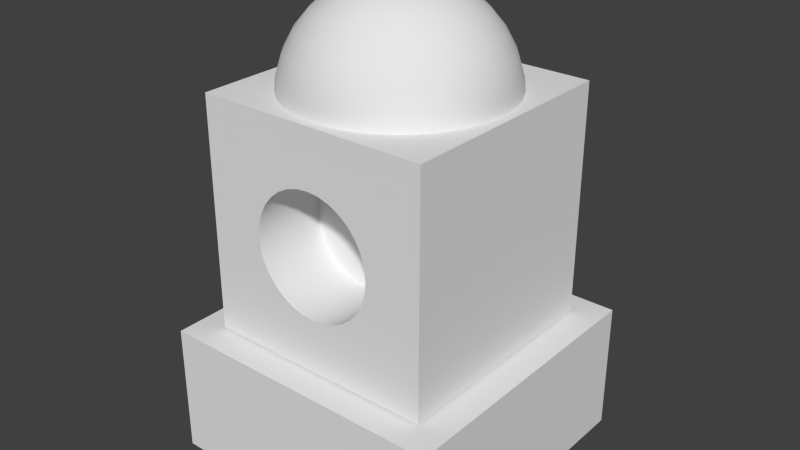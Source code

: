 # Source: RedTowerV1.blend  (saved by Blender 2.76.0; exported with 4.5.12 LTS)
import bpy
from mathutils import Matrix  # noqa: F401  (used for matrix-valued properties, if any)

bpy.ops.wm.read_factory_settings(use_empty=True)
scene = bpy.context.scene
scene.name = 'Scene'

# ---- collections
col_collection_1 = bpy.data.collections.new('Collection 1'); scene.collection.children.link(col_collection_1)

# ---- materials (node trees are filled in below, after node groups)
mat_material = bpy.data.materials.new('Material')
mat_material.alpha_threshold = 0.0
mat_material.use_transparent_shadow = False
mat_material.roughness = 0.5
mat_material.line_color = (0.0, 0.0, 0.0, 1.0)

# ---- material node trees

# ---- world
world_world = bpy.data.worlds.new('World'); scene.world = world_world
world_world.color = (0.05088, 0.05088, 0.05088)
world_world.use_sun_shadow = False
world_world.sun_shadow_jitter_overblur = 0.0
world_world.cycles.sampling_method = 'MANUAL'
world_world.cycles.sample_map_resolution = 256

# ---- meshes
me_cube_001 = bpy.data.meshes.new('Cube.001')
me_cube_001.from_pydata([(-1.0, -1.0, -1.0), (-1.0, -1.0, 1.0), (-1.0, 1.0, -1.0), (-1.0, 1.0, 1.0), (1.0, -1.0, -1.0), (1.0, -1.0, 1.0), (1.0, 1.0, -1.0), (1.0, 1.0, 1.0), (-0.3712, -1.0, -0.3879), (-0.2917, -1.0, -0.4532), (-0.2009, -1.0, -0.5017), (-0.1024, -1.0, -0.5316), (3.576e-08, -1.0, -0.5417), (0.1024, -1.0, -0.5316), (0.2009, -1.0, -0.5017), (0.2917, -1.0, -0.4532), (0.3712, -1.0, -0.3879), (0.4365, -1.0, -0.3083), (0.485, -1.0, -0.2176), (0.5149, -1.0, -0.1191), (0.525, -1.0, -0.01667), (0.5149, -1.0, 0.08575), (0.485, -1.0, 0.1842), (0.4365, -1.0, 0.275), (0.3712, -1.0, 0.3546), (0.2917, -1.0, 0.4199), (0.2009, -1.0, 0.4684), (0.1024, -1.0, 0.4982), (3.576e-08, -1.0, 0.5083), (-0.1024, -1.0, 0.4982), (-0.2009, -1.0, 0.4684), (-0.2917, -1.0, 0.4199), (-0.3712, -1.0, 0.3546), (-0.4365, -1.0, 0.275), (-0.485, -1.0, 0.1842), (-0.5149, -1.0, 0.08575), (-0.525, -1.0, -0.01667), (-0.5149, -1.0, -0.1191), (-0.485, -1.0, -0.2176), (-0.4365, -1.0, -0.3083), (-0.3712, -0.371, -0.3879), (-0.2917, -0.371, -0.4532), (-0.2009, -0.371, -0.5017), (-0.1024, -0.371, -0.5316), (3.576e-08, -0.371, -0.5417), (0.1024, -0.371, -0.5316), (0.2009, -0.371, -0.5017), (0.2917, -0.371, -0.4532), (0.3712, -0.371, -0.3879), (0.4365, -0.371, -0.3083), (0.485, -0.371, -0.2176), (0.5149, -0.371, -0.1191), (0.525, -0.371, -0.01667), (0.5149, -0.371, 0.08575), (0.485, -0.371, 0.1842), (0.4365, -0.371, 0.275), (0.3712, -0.371, 0.3546), (0.2917, -0.371, 0.4199), (0.2009, -0.371, 0.4684), (0.1024, -0.371, 0.4982), (3.576e-08, -0.371, 0.5083), (-0.1024, -0.371, 0.4982), (-0.2009, -0.371, 0.4684), (-0.2917, -0.371, 0.4199), (-0.3712, -0.371, 0.3546), (-0.4365, -0.371, 0.275), (-0.485, -0.371, 0.1842), (-0.5149, -0.371, 0.08575), (-0.525, -0.371, -0.01667), (-0.5149, -0.371, -0.1191), (-0.485, -0.371, -0.2176), (-0.4365, -0.371, -0.3083), (-0.1712, -0.01177, 1.838), (-0.3443, -0.01177, 1.786), (-0.5038, -0.01177, 1.701), (-0.6437, -0.01177, 1.586), (-0.7585, -0.01177, 1.446), (-0.8437, -0.01177, 1.287), (-0.8963, -0.01177, 1.113), (-0.914, -0.01177, 0.9333), (-0.1677, 0.02335, 1.838), (-0.3375, 0.05712, 1.786), (-0.494, 0.08825, 1.701), (-0.6311, 0.1155, 1.586), (-0.7437, 0.1379, 1.446), (-0.8274, 0.1546, 1.287), (-0.8789, 0.1648, 1.113), (-0.8963, 0.1683, 0.9333), (-0.1575, 0.05712, 1.838), (-0.3174, 0.1234, 1.786), (-0.4648, 0.1844, 1.701), (-0.594, 0.238, 1.586), (-0.7, 0.2819, 1.446), (-0.7788, 0.3145, 1.287), (-0.8274, 0.3346, 1.113), (-0.8437, 0.3414, 0.9333), (-0.1408, 0.08825, 1.838), (-0.2848, 0.1844, 1.786), (-0.4174, 0.2731, 1.701), (-0.5337, 0.3508, 1.586), (-0.6291, 0.4145, 1.446), (-0.7, 0.4619, 1.287), (-0.7437, 0.4911, 1.113), (-0.7585, 0.5009, 0.9333), (-0.1184, 0.1155, 1.838), (-0.2408, 0.238, 1.786), (-0.3537, 0.3508, 1.701), (-0.4526, 0.4497, 1.586), (-0.5337, 0.5308, 1.446), (-0.594, 0.5911, 1.287), (-0.6311, 0.6282, 1.113), (-0.6437, 0.6408, 0.9333), (-0.09115, 0.1379, 1.838), (-0.1873, 0.2819, 1.786), (-0.276, 0.4145, 1.701), (-0.3537, 0.5308, 1.586), (-0.4174, 0.6262, 1.446), (-0.4648, 0.6971, 1.287), (-0.494, 0.7408, 1.113), (-0.5038, 0.7556, 0.9333), (-0.06002, 0.1546, 1.838), (-0.1263, 0.3145, 1.786), (-0.1873, 0.4619, 1.701), (-0.2408, 0.5911, 1.586), (-0.2848, 0.6971, 1.446), (-0.3174, 0.7759, 1.287), (-0.3375, 0.8245, 1.113), (-0.3443, 0.8408, 0.9333), (-0.02624, 0.1648, 1.838), (-0.06002, 0.3346, 1.786), (-0.09115, 0.4911, 1.701), (-0.1184, 0.6282, 1.586), (-0.1408, 0.7408, 1.446), (-0.1575, 0.8245, 1.287), (-0.1677, 0.876, 1.113), (-0.1712, 0.8934, 0.9333), (0.00888, 0.1683, 1.838), (0.00888, 0.3414, 1.786), (0.00888, 0.5009, 1.701), (0.00888, 0.6408, 1.586), (0.00888, 0.7556, 1.446), (0.00888, 0.8408, 1.287), (0.00888, 0.8934, 1.113), (0.00888, 0.9111, 0.9333), (0.044, 0.1648, 1.838), (0.07778, 0.3346, 1.786), (0.1089, 0.4911, 1.701), (0.1362, 0.6282, 1.586), (0.1586, 0.7408, 1.446), (0.1752, 0.8245, 1.287), (0.1855, 0.876, 1.113), (0.1889, 0.8934, 0.9333), (0.07778, 0.1546, 1.838), (0.144, 0.3145, 1.786), (0.2051, 0.4619, 1.701), (0.2586, 0.5911, 1.586), (0.3025, 0.6971, 1.446), (0.3352, 0.7759, 1.287), (0.3553, 0.8245, 1.113), (0.362, 0.8408, 0.9333), (0.1089, 0.1379, 1.838), (0.2051, 0.2819, 1.786), (0.2937, 0.4145, 1.701), (0.3714, 0.5308, 1.586), (0.4352, 0.6262, 1.446), (0.4826, 0.6971, 1.287), (0.5117, 0.7408, 1.113), (0.5216, 0.7556, 0.9333), (0.1362, 0.1155, 1.838), (0.2586, 0.238, 1.786), (0.3714, 0.3508, 1.701), (0.4703, 0.4497, 1.586), (0.5515, 0.5308, 1.446), (0.6118, 0.5911, 1.287), (0.6489, 0.6282, 1.113), (0.6614, 0.6408, 0.9333), (0.1586, 0.08825, 1.838), (0.3025, 0.1844, 1.786), (0.4352, 0.2731, 1.701), (0.5515, 0.3508, 1.586), (0.6469, 0.4145, 1.446), (0.7178, 0.4619, 1.287), (0.7615, 0.4911, 1.113), (0.7762, 0.5009, 0.9333), (0.1752, 0.05712, 1.838), (0.3352, 0.1234, 1.786), (0.4826, 0.1844, 1.701), (0.6118, 0.238, 1.586), (0.7178, 0.2819, 1.446), (0.7966, 0.3145, 1.287), (0.8451, 0.3346, 1.113), (0.8615, 0.3414, 0.9333), (0.1855, 0.02335, 1.838), (0.3553, 0.05712, 1.786), (0.5117, 0.08825, 1.701), (0.6489, 0.1155, 1.586), (0.7615, 0.1379, 1.446), (0.8451, 0.1546, 1.287), (0.8966, 0.1648, 1.113), (0.914, 0.1683, 0.9333), (0.1889, -0.01177, 1.838), (0.362, -0.01177, 1.786), (0.5216, -0.01177, 1.701), (0.6614, -0.01177, 1.586), (0.7762, -0.01177, 1.446), (0.8615, -0.01177, 1.287), (0.914, -0.01177, 1.113), (0.9317, -0.01177, 0.9333), (0.1855, -0.0469, 1.838), (0.3553, -0.08067, 1.786), (0.5117, -0.1118, 1.701), (0.6489, -0.1391, 1.586), (0.7615, -0.1615, 1.446), (0.8451, -0.1781, 1.287), (0.8966, -0.1884, 1.113), (0.914, -0.1918, 0.9333), (0.1752, -0.08067, 1.838), (0.3352, -0.1469, 1.786), (0.4826, -0.208, 1.701), (0.6118, -0.2615, 1.586), (0.7178, -0.3054, 1.446), (0.7966, -0.3381, 1.287), (0.8451, -0.3582, 1.113), (0.8615, -0.3649, 0.9333), (0.1586, -0.1118, 1.838), (0.3025, -0.208, 1.786), (0.4352, -0.2966, 1.701), (0.5515, -0.3743, 1.586), (0.6469, -0.4381, 1.446), (0.7178, -0.4855, 1.287), (0.7615, -0.5146, 1.113), (0.7762, -0.5245, 0.9333), (0.1362, -0.1391, 1.838), (0.2586, -0.2615, 1.786), (0.3714, -0.3743, 1.701), (0.4703, -0.4732, 1.586), (0.5515, -0.5544, 1.446), (0.6118, -0.6147, 1.287), (0.6489, -0.6518, 1.113), (0.6614, -0.6643, 0.9333), (0.1089, -0.1615, 1.838), (0.2051, -0.3054, 1.786), (0.2937, -0.4381, 1.701), (0.3714, -0.5544, 1.586), (0.4352, -0.6498, 1.446), (0.4826, -0.7207, 1.287), (0.5117, -0.7644, 1.113), (0.5216, -0.7791, 0.9333), (0.07778, -0.1781, 1.838), (0.144, -0.3381, 1.786), (0.2051, -0.4855, 1.701), (0.2586, -0.6147, 1.586), (0.3025, -0.7207, 1.446), (0.3352, -0.7995, 1.287), (0.3553, -0.848, 1.113), (0.362, -0.8644, 0.9333), (0.044, -0.1884, 1.838), (0.07778, -0.3582, 1.786), (0.1089, -0.5146, 1.701), (0.1362, -0.6518, 1.586), (0.1586, -0.7644, 1.446), (0.1752, -0.848, 1.287), (0.1855, -0.8995, 1.113), (0.1889, -0.9169, 0.9333), (0.00888, -0.1918, 1.838), (0.00888, -0.3649, 1.786), (0.00888, -0.5245, 1.701), (0.008879, -0.6643, 1.586), (0.008879, -0.7791, 1.446), (0.00888, -0.8644, 1.287), (0.008879, -0.9169, 1.113), (0.008879, -0.9346, 0.9333), (-0.02624, -0.1884, 1.838), (-0.06002, -0.3582, 1.786), (-0.09115, -0.5146, 1.701), (-0.1184, -0.6518, 1.586), (-0.1408, -0.7644, 1.446), (-0.1575, -0.848, 1.287), (-0.1677, -0.8995, 1.113), (-0.1712, -0.9169, 0.9333), (-0.06002, -0.1781, 1.838), (-0.1263, -0.3381, 1.786), (-0.1873, -0.4855, 1.701), (-0.2408, -0.6147, 1.586), (-0.2848, -0.7207, 1.446), (-0.3174, -0.7995, 1.287), (-0.3375, -0.848, 1.113), (-0.3443, -0.8644, 0.9333), (-0.09115, -0.1615, 1.838), (-0.1873, -0.3054, 1.786), (-0.276, -0.4381, 1.701), (-0.3537, -0.5544, 1.586), (-0.4174, -0.6498, 1.446), (-0.4648, -0.7207, 1.287), (-0.494, -0.7644, 1.113), (-0.5038, -0.7791, 0.9333), (-0.1184, -0.1391, 1.838), (-0.2408, -0.2615, 1.786), (-0.3537, -0.3743, 1.701), (-0.4526, -0.4732, 1.586), (-0.5337, -0.5544, 1.446), (-0.594, -0.6147, 1.287), (-0.6311, -0.6518, 1.113), (-0.6437, -0.6643, 0.9333), (-0.1408, -0.1118, 1.838), (-0.2848, -0.208, 1.786), (-0.4174, -0.2966, 1.701), (-0.5337, -0.3743, 1.586), (-0.6291, -0.4381, 1.446), (-0.7, -0.4855, 1.287), (-0.7437, -0.5146, 1.113), (-0.7585, -0.5245, 0.9333), (0.008879, -0.01177, 1.856), (-0.1575, -0.08067, 1.838), (-0.3174, -0.1469, 1.786), (-0.4648, -0.208, 1.701), (-0.594, -0.2615, 1.586), (-0.7, -0.3054, 1.446), (-0.7788, -0.3381, 1.287), (-0.8274, -0.3582, 1.113), (-0.8437, -0.3649, 0.9333), (-0.1677, -0.0469, 1.838), (-0.3375, -0.08067, 1.786), (-0.494, -0.1118, 1.701), (-0.6311, -0.1391, 1.586), (-0.7437, -0.1615, 1.446), (-0.8274, -0.1781, 1.287), (-0.8789, -0.1884, 1.113), (-0.8962, -0.1918, 0.9333)], [], [(1, 3, 2, 0), (3, 7, 6, 2), (7, 5, 4, 6), (4, 5, 24, 23, 22, 21, 20, 19, 18, 17, 16, 15, 14, 13, 12, 11, 10, 9, 8, 0), (0, 2, 6, 4), (5, 7, 3, 1), (5, 1, 0, 8, 39, 38, 37, 36, 35, 34, 33, 32, 31, 30, 29, 28, 27, 26, 25, 24), (23, 24, 56, 55), (10, 11, 43, 42), (36, 37, 69, 68), (11, 12, 44, 43), (37, 38, 70, 69), (24, 25, 57, 56), (12, 13, 45, 44), (38, 39, 71, 70), (25, 26, 58, 57), (13, 14, 46, 45), (39, 8, 40, 71), (26, 27, 59, 58), (14, 15, 47, 46), (27, 28, 60, 59), (15, 16, 48, 47), (28, 29, 61, 60), (16, 17, 49, 48), (29, 30, 62, 61), (17, 18, 50, 49), (30, 31, 63, 62), (18, 19, 51, 50), (31, 32, 64, 63), (19, 20, 52, 51), (32, 33, 65, 64), (20, 21, 53, 52), (33, 34, 66, 65), (21, 22, 54, 53), (8, 9, 41, 40), (34, 35, 67, 66), (22, 23, 55, 54), (9, 10, 42, 41), (35, 36, 68, 67), (40, 41, 42, 43, 44, 45, 46, 47, 48, 49, 50, 51, 52, 53, 54, 55, 56, 57, 58, 59, 60, 61, 62, 63, 64, 65, 66, 67, 68, 69, 70, 71), (79, 78, 86, 87), (73, 72, 80, 81), (74, 73, 81, 82), (75, 74, 82, 83), (76, 75, 83, 84), (77, 76, 84, 85), (78, 77, 85, 86), (85, 84, 92, 93), (86, 85, 93, 94), (87, 86, 94, 95), (81, 80, 88, 89), (82, 81, 89, 90), (83, 82, 90, 91), (84, 83, 91, 92), (90, 89, 97, 98), (91, 90, 98, 99), (92, 91, 99, 100), (93, 92, 100, 101), (94, 93, 101, 102), (95, 94, 102, 103), (89, 88, 96, 97), (102, 101, 109, 110), (103, 102, 110, 111), (97, 96, 104, 105), (98, 97, 105, 106), (99, 98, 106, 107), (100, 99, 107, 108), (101, 100, 108, 109), (107, 106, 114, 115), (108, 107, 115, 116), (109, 108, 116, 117), (110, 109, 117, 118), (111, 110, 118, 119), (105, 104, 112, 113), (106, 105, 113, 114), (119, 118, 126, 127), (113, 112, 120, 121), (114, 113, 121, 122), (115, 114, 122, 123), (116, 115, 123, 124), (117, 116, 124, 125), (118, 117, 125, 126), (123, 122, 130, 131), (124, 123, 131, 132), (125, 124, 132, 133), (126, 125, 133, 134), (127, 126, 134, 135), (121, 120, 128, 129), (122, 121, 129, 130), (135, 134, 142, 143), (129, 128, 136, 137), (130, 129, 137, 138), (131, 130, 138, 139), (132, 131, 139, 140), (133, 132, 140, 141), (134, 133, 141, 142), (140, 139, 147, 148), (141, 140, 148, 149), (142, 141, 149, 150), (143, 142, 150, 151), (137, 136, 144, 145), (138, 137, 145, 146), (139, 138, 146, 147), (145, 144, 152, 153), (146, 145, 153, 154), (147, 146, 154, 155), (148, 147, 155, 156), (149, 148, 156, 157), (150, 149, 157, 158), (151, 150, 158, 159), (156, 155, 163, 164), (157, 156, 164, 165), (158, 157, 165, 166), (159, 158, 166, 167), (153, 152, 160, 161), (154, 153, 161, 162), (155, 154, 162, 163), (161, 160, 168, 169), (162, 161, 169, 170), (163, 162, 170, 171), (164, 163, 171, 172), (165, 164, 172, 173), (166, 165, 173, 174), (167, 166, 174, 175), (173, 172, 180, 181), (174, 173, 181, 182), (175, 174, 182, 183), (169, 168, 176, 177), (170, 169, 177, 178), (171, 170, 178, 179), (172, 171, 179, 180), (178, 177, 185, 186), (179, 178, 186, 187), (180, 179, 187, 188), (181, 180, 188, 189), (182, 181, 189, 190), (183, 182, 190, 191), (177, 176, 184, 185), (190, 189, 197, 198), (191, 190, 198, 199), (185, 184, 192, 193), (186, 185, 193, 194), (187, 186, 194, 195), (188, 187, 195, 196), (189, 188, 196, 197), (194, 193, 201, 202), (195, 194, 202, 203), (196, 195, 203, 204), (197, 196, 204, 205), (198, 197, 205, 206), (199, 198, 206, 207), (193, 192, 200, 201), (206, 205, 213, 214), (207, 206, 214, 215), (201, 200, 208, 209), (202, 201, 209, 210), (203, 202, 210, 211), (204, 203, 211, 212), (205, 204, 212, 213), (211, 210, 218, 219), (212, 211, 219, 220), (213, 212, 220, 221), (214, 213, 221, 222), (215, 214, 222, 223), (209, 208, 216, 217), (210, 209, 217, 218), (223, 222, 230, 231), (217, 216, 224, 225), (218, 217, 225, 226), (219, 218, 226, 227), (220, 219, 227, 228), (221, 220, 228, 229), (222, 221, 229, 230), (227, 226, 234, 235), (228, 227, 235, 236), (229, 228, 236, 237), (230, 229, 237, 238), (231, 230, 238, 239), (225, 224, 232, 233), (226, 225, 233, 234), (239, 238, 246, 247), (233, 232, 240, 241), (234, 233, 241, 242), (235, 234, 242, 243), (236, 235, 243, 244), (237, 236, 244, 245), (238, 237, 245, 246), (244, 243, 251, 252), (245, 244, 252, 253), (246, 245, 253, 254), (247, 246, 254, 255), (241, 240, 248, 249), (242, 241, 249, 250), (243, 242, 250, 251), (249, 248, 256, 257), (250, 249, 257, 258), (251, 250, 258, 259), (252, 251, 259, 260), (253, 252, 260, 261), (254, 253, 261, 262), (255, 254, 262, 263), (261, 260, 268, 269), (262, 261, 269, 270), (263, 262, 270, 271), (257, 256, 264, 265), (258, 257, 265, 266), (259, 258, 266, 267), (260, 259, 267, 268), (265, 264, 272, 273), (266, 265, 273, 274), (267, 266, 274, 275), (268, 267, 275, 276), (269, 268, 276, 277), (270, 269, 277, 278), (271, 270, 278, 279), (277, 276, 284, 285), (278, 277, 285, 286), (279, 278, 286, 287), (273, 272, 280, 281), (274, 273, 281, 282), (275, 274, 282, 283), (276, 275, 283, 284), (282, 281, 289, 290), (283, 282, 290, 291), (284, 283, 291, 292), (285, 284, 292, 293), (286, 285, 293, 294), (287, 286, 294, 295), (281, 280, 288, 289), (294, 293, 301, 302), (295, 294, 302, 303), (289, 288, 296, 297), (290, 289, 297, 298), (291, 290, 298, 299), (292, 291, 299, 300), (293, 292, 300, 301), (298, 297, 305, 306), (299, 298, 306, 307), (300, 299, 307, 308), (301, 300, 308, 309), (302, 301, 309, 310), (303, 302, 310, 311), (297, 296, 304, 305), (310, 309, 318, 319), (311, 310, 319, 320), (305, 304, 313, 314), (306, 305, 314, 315), (307, 306, 315, 316), (308, 307, 316, 317), (309, 308, 317, 318), (316, 315, 323, 324), (317, 316, 324, 325), (318, 317, 325, 326), (319, 318, 326, 327), (320, 319, 327, 328), (314, 313, 321, 322), (315, 314, 322, 323), (72, 312, 80), (80, 312, 88), (88, 312, 96), (96, 312, 104), (104, 312, 112), (112, 312, 120), (120, 312, 128), (128, 312, 136), (136, 312, 144), (144, 312, 152), (152, 312, 160), (160, 312, 168), (168, 312, 176), (176, 312, 184), (184, 312, 192), (192, 312, 200), (200, 312, 208), (208, 312, 216), (216, 312, 224), (224, 312, 232), (232, 312, 240), (240, 312, 248), (248, 312, 256), (256, 312, 264), (264, 312, 272), (272, 312, 280), (280, 312, 288), (288, 312, 296), (296, 312, 304), (304, 312, 313), (313, 312, 321), (328, 327, 78, 79), (321, 312, 72), (322, 321, 72, 73), (323, 322, 73, 74), (324, 323, 74, 75), (325, 324, 75, 76), (326, 325, 76, 77), (327, 326, 77, 78)])
me_cube_001.polygons.foreach_set('use_smooth', [True] * 296)
me_cube_001.use_remesh_preserve_volume = False
me_cube_001.use_remesh_preserve_attributes = False
me_cube_001.use_mirror_vertex_groups = False
me_cube_001.update()
me_cube = bpy.data.meshes.new('Cube')
me_cube.from_pydata([(1.0, 1.0, -1.0), (1.0, -1.0, -1.0), (-1.0, -1.0, -1.0), (-1.0, 1.0, -1.0), (1.0, 1.0, -0.1), (1.0, -1.0, -0.1), (-1.0, -1.0, -0.1), (-1.0, 1.0, -0.1)], [], [(0, 1, 2, 3), (4, 7, 6, 5), (0, 4, 5, 1), (1, 5, 6, 2), (2, 6, 7, 3), (4, 0, 3, 7)])
me_cube.materials.append(mat_material)
me_cube.use_remesh_preserve_volume = False
me_cube.use_remesh_preserve_attributes = False
me_cube.use_mirror_vertex_groups = False
me_cube.update()

# ---- objects
ob_cube_001 = bpy.data.objects.new('Cube.001', me_cube_001)
ob_cube = bpy.data.objects.new('Cube', me_cube)

# ---- transforms, parenting, visibility, modifiers, constraints
ob_cube_001.location = (0.0, 0.0, 1.713)
ob_cube_001.scale = (0.8, 0.8, 0.8)
ob_cube_001.lineart.crease_threshold = 0.0
_m = ob_cube_001.modifiers.new('EdgeSplit', 'EDGE_SPLIT')
ob_cube.location = (0.0, 0.0, 1.0)
ob_cube.lock_rotations_4d = False
ob_cube.empty_display_type = 'ARROWS'
ob_cube.lineart.crease_threshold = 0.0

# ---- collection membership
col_collection_1.objects.link(ob_cube_001)
col_collection_1.objects.link(ob_cube)

# ---- scene / render settings (as saved in the file)
scene.frame_start = 1; scene.frame_end = 250; scene.frame_set(1)
scene.render.engine = 'BLENDER_EEVEE_NEXT'
scene.render.resolution_percentage = 50
scene.render.dither_intensity = 0.0
scene.cycles.use_denoising = False
scene.cycles.samples = 10
scene.cycles.sampling_pattern = 'TABULATED_SOBOL'
scene.cycles.light_sampling_threshold = 0.0
scene.cycles.use_adaptive_sampling = False
scene.cycles.use_light_tree = False
scene.cycles.blur_glossy = 0.0
scene.cycles.pixel_filter_type = 'GAUSSIAN'
scene.cycles.sample_clamp_indirect = 0.0
scene.view_settings.view_transform = 'Standard'
bpy.context.view_layer.update()

# ---- added for rendering (the .blend has no active camera and no usable light): camera, sun
cam_auto = bpy.data.cameras.new('AutoCamera')
cam_auto.lens = 50.0
cam_auto.sensor_width = 36.0
cam_auto.clip_end = 1000.0
ob_auto_camera = bpy.data.objects.new('AutoCamera', cam_auto)
scene.collection.objects.link(ob_auto_camera)
ob_auto_camera.location = (3.9503, -4.74037, 4.7594)
ob_auto_camera.rotation_euler = (1.09748, -7.21219e-08, 0.694738)
scene.camera = ob_auto_camera
light_auto_sun = bpy.data.lights.new('AutoSun', 'SUN')
light_auto_sun.energy = 3.0
light_auto_sun.angle = 0.0523599
ob_auto_sun = bpy.data.objects.new('AutoSun', light_auto_sun)
scene.collection.objects.link(ob_auto_sun)
ob_auto_sun.rotation_euler = (0.872665, 0.174533, 0.523599)
bpy.context.view_layer.update()
